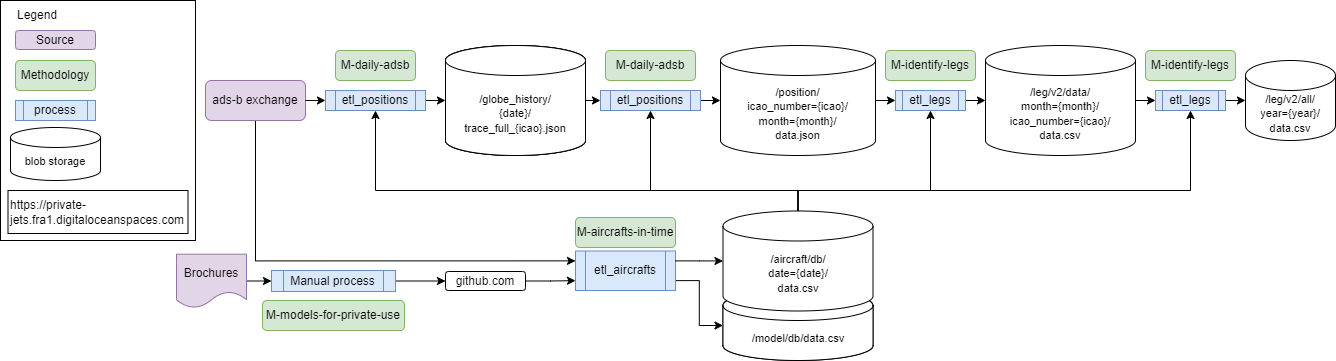

The diagram above was exported from draw.io. Its source (the exported page's mxGraphModel, read from the mxfile embedded in the PNG):
<mxGraphModel dx="1927" dy="574" grid="1" gridSize="10" guides="1" tooltips="1" connect="1" arrows="1" fold="1" page="1" pageScale="1" pageWidth="850" pageHeight="1100" background="#ffffff" math="0" shadow="0">
  <root>
    <mxCell id="0" />
    <mxCell id="1" parent="0" />
    <mxCell id="78" value="" style="html=1;dashed=0;whitespace=wrap;strokeColor=default;fontSize=12;fontColor=#000000;fillColor=default;" parent="1" vertex="1">
      <mxGeometry x="-275" width="195" height="240" as="geometry" />
    </mxCell>
    <mxCell id="37" style="edgeStyle=orthogonalEdgeStyle;html=1;exitX=0.5;exitY=1;exitDx=0;exitDy=0;entryX=0;entryY=0.25;entryDx=0;entryDy=0;fontSize=11;fontColor=#0000CC;rounded=0;" parent="1" source="3" target="36" edge="1">
      <mxGeometry relative="1" as="geometry" />
    </mxCell>
    <mxCell id="3" value="ads-b exchange" style="rounded=1;whiteSpace=wrap;html=1;fillColor=#e1d5e7;strokeColor=#9673a6;" parent="1" vertex="1">
      <mxGeometry x="-70" y="80" width="100" height="40" as="geometry" />
    </mxCell>
    <mxCell id="4" value="&lt;span style=&quot;color: rgb(0, 153, 0); font-size: 11px;&quot;&gt;/globe_history/&lt;/span&gt;&lt;br style=&quot;border-color: var(--border-color); color: rgb(0, 153, 0); font-size: 11px;&quot;&gt;&lt;span style=&quot;color: rgb(0, 153, 0); font-size: 11px;&quot;&gt;{date}/&lt;/span&gt;&lt;br style=&quot;border-color: var(--border-color); color: rgb(0, 153, 0); font-size: 11px;&quot;&gt;&lt;span style=&quot;color: rgb(0, 153, 0); font-size: 11px;&quot;&gt;trace_full_{icao}.json&lt;/span&gt;" style="shape=cylinder3;whiteSpace=wrap;html=1;boundedLbl=1;backgroundOutline=1;size=15;verticalAlign=middle;" parent="1" vertex="1">
      <mxGeometry x="170" y="45" width="140" height="110" as="geometry" />
    </mxCell>
    <mxCell id="5" value="" style="endArrow=classic;html=1;exitX=1;exitY=0.5;exitDx=0;exitDy=0;entryX=0;entryY=0.5;entryDx=0;entryDy=0;" parent="1" source="3" target="24" edge="1">
      <mxGeometry width="50" height="50" relative="1" as="geometry">
        <mxPoint x="270" y="170" as="sourcePoint" />
        <mxPoint x="320" y="120" as="targetPoint" />
      </mxGeometry>
    </mxCell>
    <mxCell id="11" value="&lt;span style=&quot;font-size: 11px;&quot;&gt;/position/&lt;/span&gt;&lt;br style=&quot;border-color: var(--border-color); font-size: 11px;&quot;&gt;&lt;span style=&quot;font-size: 11px;&quot;&gt;icao_number={icao}/&lt;/span&gt;&lt;br style=&quot;border-color: var(--border-color); font-size: 11px;&quot;&gt;&lt;span style=&quot;font-size: 11px;&quot;&gt;month={month}/&lt;/span&gt;&lt;br style=&quot;border-color: var(--border-color); font-size: 11px;&quot;&gt;&lt;span style=&quot;font-size: 11px;&quot;&gt;data.json&lt;/span&gt;" style="shape=cylinder3;whiteSpace=wrap;html=1;boundedLbl=1;backgroundOutline=1;size=15;verticalAlign=middle;fontColor=#000000;" parent="1" vertex="1">
      <mxGeometry x="445" y="45" width="155" height="110" as="geometry" />
    </mxCell>
    <UserObject label="https://private-jets.fra1.digitaloceanspaces.com" id="12">
      <mxCell style="text;whiteSpace=wrap;html=1;fontSize=12;fontColor=#000000;fontStyle=0;strokeColor=default;verticalAlign=middle;" parent="1" vertex="1">
        <mxGeometry x="-267.5" y="190" width="180" height="43" as="geometry" />
      </mxCell>
    </UserObject>
    <mxCell id="14" value="" style="endArrow=classic;html=1;exitX=1;exitY=0.5;exitDx=0;exitDy=0;entryX=0;entryY=0.5;entryDx=0;entryDy=0;entryPerimeter=0;" parent="1" source="26" target="11" edge="1">
      <mxGeometry width="50" height="50" relative="1" as="geometry">
        <mxPoint x="130" y="79.99999999999994" as="sourcePoint" />
        <mxPoint x="210" y="79.99999999999994" as="targetPoint" />
      </mxGeometry>
    </mxCell>
    <mxCell id="16" value="&lt;span style=&quot;font-size: 11px;&quot;&gt;/leg/v2/data/&lt;/span&gt;&lt;br style=&quot;border-color: var(--border-color); font-size: 11px;&quot;&gt;&lt;span style=&quot;font-size: 11px;&quot;&gt;month={month}/&lt;/span&gt;&lt;br style=&quot;border-color: var(--border-color); font-size: 11px;&quot;&gt;&lt;span style=&quot;font-size: 11px;&quot;&gt;icao_number={icao}/&lt;/span&gt;&lt;br style=&quot;border-color: var(--border-color); font-size: 11px;&quot;&gt;&lt;span style=&quot;font-size: 11px;&quot;&gt;data.csv&lt;/span&gt;" style="shape=cylinder3;whiteSpace=wrap;html=1;boundedLbl=1;backgroundOutline=1;size=15;verticalAlign=middle;fontColor=#000000;" parent="1" vertex="1">
      <mxGeometry x="710" y="45" width="150" height="110" as="geometry" />
    </mxCell>
    <mxCell id="17" value="" style="endArrow=classic;html=1;exitX=1;exitY=0.5;exitDx=0;exitDy=0;exitPerimeter=0;entryX=0;entryY=0.5;entryDx=0;entryDy=0;" parent="1" source="11" target="28" edge="1">
      <mxGeometry width="50" height="50" relative="1" as="geometry">
        <mxPoint x="270" y="79.99999999999994" as="sourcePoint" />
        <mxPoint x="375" y="79.99999999999994" as="targetPoint" />
      </mxGeometry>
    </mxCell>
    <mxCell id="21" value="&lt;span style=&quot;font-size: 11px;&quot;&gt;/leg/v2/all/&lt;/span&gt;&lt;br style=&quot;border-color: var(--border-color); font-size: 11px;&quot;&gt;&lt;span style=&quot;font-size: 11px;&quot;&gt;year={year}/&lt;/span&gt;&lt;br style=&quot;border-color: var(--border-color); font-size: 11px;&quot;&gt;&lt;span style=&quot;font-size: 11px;&quot;&gt;data.csv&lt;/span&gt;" style="shape=cylinder3;whiteSpace=wrap;html=1;boundedLbl=1;backgroundOutline=1;size=15;fontColor=#000000;" parent="1" vertex="1">
      <mxGeometry x="970" y="60" width="90" height="80" as="geometry" />
    </mxCell>
    <mxCell id="22" value="" style="endArrow=classic;html=1;exitX=1;exitY=0.5;exitDx=0;exitDy=0;exitPerimeter=0;entryX=0;entryY=0.5;entryDx=0;entryDy=0;" parent="1" source="16" target="30" edge="1">
      <mxGeometry width="50" height="50" relative="1" as="geometry">
        <mxPoint x="435" y="79.99999999999994" as="sourcePoint" />
        <mxPoint x="520" y="79.99999999999994" as="targetPoint" />
      </mxGeometry>
    </mxCell>
    <mxCell id="25" style="edgeStyle=none;html=1;exitX=1;exitY=0.5;exitDx=0;exitDy=0;entryX=0;entryY=0.5;entryDx=0;entryDy=0;entryPerimeter=0;fontSize=12;" parent="1" source="24" target="4" edge="1">
      <mxGeometry relative="1" as="geometry" />
    </mxCell>
    <mxCell id="24" value="etl_positions" style="shape=process;whiteSpace=wrap;html=1;backgroundOutline=1;fontSize=12;strokeColor=#6c8ebf;fillColor=#dae8fc;" parent="1" vertex="1">
      <mxGeometry x="50" y="90" width="100" height="20" as="geometry" />
    </mxCell>
    <mxCell id="26" value="etl_positions" style="shape=process;whiteSpace=wrap;html=1;backgroundOutline=1;fontSize=12;strokeColor=#6c8ebf;fillColor=#dae8fc;" parent="1" vertex="1">
      <mxGeometry x="325" y="90" width="100" height="20" as="geometry" />
    </mxCell>
    <mxCell id="27" value="" style="endArrow=classic;html=1;exitX=1;exitY=0.5;exitDx=0;exitDy=0;entryX=0;entryY=0.5;entryDx=0;entryDy=0;exitPerimeter=0;" parent="1" source="4" target="26" edge="1">
      <mxGeometry width="50" height="50" relative="1" as="geometry">
        <mxPoint x="370" y="49.99999999999994" as="sourcePoint" />
        <mxPoint x="375" y="79.99999999999994" as="targetPoint" />
      </mxGeometry>
    </mxCell>
    <mxCell id="29" style="edgeStyle=none;html=1;exitX=1;exitY=0.5;exitDx=0;exitDy=0;entryX=0;entryY=0.5;entryDx=0;entryDy=0;entryPerimeter=0;fontSize=12;" parent="1" source="28" target="16" edge="1">
      <mxGeometry relative="1" as="geometry" />
    </mxCell>
    <mxCell id="28" value="etl_legs" style="shape=process;whiteSpace=wrap;html=1;backgroundOutline=1;fontSize=12;strokeColor=#6c8ebf;fillColor=#dae8fc;" parent="1" vertex="1">
      <mxGeometry x="620" y="90" width="70" height="20" as="geometry" />
    </mxCell>
    <mxCell id="31" style="edgeStyle=none;html=1;exitX=1;exitY=0.5;exitDx=0;exitDy=0;entryX=0;entryY=0.5;entryDx=0;entryDy=0;entryPerimeter=0;fontSize=12;" parent="1" source="30" target="21" edge="1">
      <mxGeometry relative="1" as="geometry" />
    </mxCell>
    <mxCell id="30" value="etl_legs" style="shape=process;whiteSpace=wrap;html=1;backgroundOutline=1;fontSize=12;strokeColor=#6c8ebf;fillColor=#dae8fc;" parent="1" vertex="1">
      <mxGeometry x="880" y="90" width="70" height="20" as="geometry" />
    </mxCell>
    <mxCell id="45" style="edgeStyle=orthogonalEdgeStyle;rounded=0;html=1;exitX=0.5;exitY=0;exitDx=0;exitDy=0;exitPerimeter=0;entryX=0.5;entryY=1;entryDx=0;entryDy=0;fontSize=10;fontColor=#000000;" parent="1" source="35" target="24" edge="1">
      <mxGeometry relative="1" as="geometry">
        <Array as="points">
          <mxPoint x="523" y="190" />
          <mxPoint x="100" y="190" />
        </Array>
      </mxGeometry>
    </mxCell>
    <mxCell id="46" style="edgeStyle=orthogonalEdgeStyle;rounded=0;html=1;exitX=0.5;exitY=0;exitDx=0;exitDy=0;exitPerimeter=0;entryX=0.5;entryY=1;entryDx=0;entryDy=0;fontSize=10;fontColor=#000000;" parent="1" source="35" target="26" edge="1">
      <mxGeometry relative="1" as="geometry">
        <Array as="points">
          <mxPoint x="523" y="190" />
          <mxPoint x="375" y="190" />
        </Array>
      </mxGeometry>
    </mxCell>
    <mxCell id="47" style="edgeStyle=orthogonalEdgeStyle;rounded=0;html=1;exitX=0.5;exitY=0;exitDx=0;exitDy=0;exitPerimeter=0;entryX=0.5;entryY=1;entryDx=0;entryDy=0;fontSize=10;fontColor=#000000;" parent="1" source="35" target="28" edge="1">
      <mxGeometry relative="1" as="geometry">
        <Array as="points">
          <mxPoint x="523" y="190" />
          <mxPoint x="655" y="190" />
        </Array>
      </mxGeometry>
    </mxCell>
    <mxCell id="48" style="edgeStyle=orthogonalEdgeStyle;rounded=0;html=1;exitX=0.5;exitY=0;exitDx=0;exitDy=0;exitPerimeter=0;entryX=0.5;entryY=1;entryDx=0;entryDy=0;fontSize=10;fontColor=#000000;" parent="1" source="35" target="30" edge="1">
      <mxGeometry relative="1" as="geometry">
        <Array as="points">
          <mxPoint x="523" y="190" />
          <mxPoint x="915" y="190" />
        </Array>
      </mxGeometry>
    </mxCell>
    <mxCell id="58" style="edgeStyle=orthogonalEdgeStyle;rounded=0;html=1;exitX=1;exitY=0.75;exitDx=0;exitDy=0;entryX=0;entryY=0.5;entryDx=0;entryDy=0;entryPerimeter=0;fontSize=10;fontColor=#000000;" parent="1" source="36" target="57" edge="1">
      <mxGeometry relative="1" as="geometry" />
    </mxCell>
    <mxCell id="36" value="etl_aircrafts" style="shape=process;whiteSpace=wrap;html=1;backgroundOutline=1;fontSize=12;strokeColor=#6c8ebf;fillColor=#dae8fc;" parent="1" vertex="1">
      <mxGeometry x="300" y="250.5" width="100" height="39.5" as="geometry" />
    </mxCell>
    <mxCell id="51" value="M-aircrafts-in-time" style="rounded=1;whiteSpace=wrap;html=1;strokeColor=#82b366;fontSize=12;fillColor=#d5e8d4;" parent="1" vertex="1">
      <mxGeometry x="300" y="217" width="100" height="30" as="geometry" />
    </mxCell>
    <mxCell id="52" value="M-daily-adsb" style="rounded=1;whiteSpace=wrap;html=1;strokeColor=#82b366;fontSize=12;fillColor=#d5e8d4;" parent="1" vertex="1">
      <mxGeometry x="60" y="50" width="80" height="30" as="geometry" />
    </mxCell>
    <mxCell id="56" style="edgeStyle=orthogonalEdgeStyle;rounded=0;html=1;exitX=1;exitY=0.5;exitDx=0;exitDy=0;fontSize=10;fontColor=#000000;entryX=0;entryY=0.75;entryDx=0;entryDy=0;" parent="1" source="55" target="36" edge="1">
      <mxGeometry relative="1" as="geometry">
        <mxPoint x="50" y="270" as="targetPoint" />
      </mxGeometry>
    </mxCell>
    <mxCell id="55" value="github.com" style="rounded=1;whiteSpace=wrap;html=1;" parent="1" vertex="1">
      <mxGeometry x="170" y="271" width="80" height="19" as="geometry" />
    </mxCell>
    <mxCell id="57" value="&lt;font color=&quot;#009900&quot;&gt;&lt;span style=&quot;font-size: 11px;&quot;&gt;/model/db/data.csv&lt;/span&gt;&lt;/font&gt;" style="shape=cylinder3;whiteSpace=wrap;html=1;boundedLbl=1;backgroundOutline=1;size=15;verticalAlign=middle;" parent="1" vertex="1">
      <mxGeometry x="447.5" y="290" width="150" height="70" as="geometry" />
    </mxCell>
    <mxCell id="59" value="M-daily-adsb" style="rounded=1;whiteSpace=wrap;html=1;strokeColor=#82b366;fontSize=12;fillColor=#d5e8d4;" parent="1" vertex="1">
      <mxGeometry x="330" y="50" width="90" height="30" as="geometry" />
    </mxCell>
    <mxCell id="61" value="M-identify-legs" style="rounded=1;whiteSpace=wrap;html=1;strokeColor=#82b366;fontSize=12;fillColor=#d5e8d4;" parent="1" vertex="1">
      <mxGeometry x="610" y="50" width="90" height="30" as="geometry" />
    </mxCell>
    <mxCell id="62" value="M-identify-legs" style="rounded=1;whiteSpace=wrap;html=1;strokeColor=#82b366;fontSize=12;fillColor=#d5e8d4;" parent="1" vertex="1">
      <mxGeometry x="870" y="50" width="90" height="30" as="geometry" />
    </mxCell>
    <mxCell id="64" style="edgeStyle=orthogonalEdgeStyle;rounded=0;html=1;exitX=1;exitY=0.25;exitDx=0;exitDy=0;entryX=0;entryY=0.5;entryDx=0;entryDy=0;entryPerimeter=0;fontSize=10;fontColor=#000000;" parent="1" source="36" target="35" edge="1">
      <mxGeometry relative="1" as="geometry">
        <mxPoint x="160" y="280.2499999999998" as="sourcePoint" />
        <mxPoint x="457.5" y="342" as="targetPoint" />
      </mxGeometry>
    </mxCell>
    <mxCell id="65" value="Source" style="rounded=1;whiteSpace=wrap;html=1;fillColor=#e1d5e7;strokeColor=#9673a6;" parent="1" vertex="1">
      <mxGeometry x="-260" y="30" width="80" height="19" as="geometry" />
    </mxCell>
    <mxCell id="66" value="Legend" style="text;html=1;strokeColor=none;fillColor=none;align=left;verticalAlign=middle;whiteSpace=wrap;rounded=0;fontSize=12;fontColor=#000000;" parent="1" vertex="1">
      <mxGeometry x="-260" width="60" height="30" as="geometry" />
    </mxCell>
    <mxCell id="72" style="edgeStyle=orthogonalEdgeStyle;rounded=0;html=1;exitX=1;exitY=0.5;exitDx=0;exitDy=0;entryX=0;entryY=0.5;entryDx=0;entryDy=0;fontSize=12;fontColor=#000000;" parent="1" source="69" target="71" edge="1">
      <mxGeometry relative="1" as="geometry" />
    </mxCell>
    <mxCell id="69" value="Brochures" style="shape=document;whiteSpace=wrap;html=1;boundedLbl=1;strokeColor=#9673a6;fontSize=12;fillColor=#e1d5e7;" parent="1" vertex="1">
      <mxGeometry x="-99" y="253.69" width="70" height="53.62" as="geometry" />
    </mxCell>
    <mxCell id="73" style="edgeStyle=orthogonalEdgeStyle;rounded=0;html=1;exitX=1;exitY=0.5;exitDx=0;exitDy=0;entryX=0;entryY=0.5;entryDx=0;entryDy=0;fontSize=12;fontColor=#000000;" parent="1" source="71" target="55" edge="1">
      <mxGeometry relative="1" as="geometry" />
    </mxCell>
    <mxCell id="71" value="Manual process" style="shape=process;whiteSpace=wrap;html=1;backgroundOutline=1;fontSize=12;strokeColor=#6c8ebf;fillColor=#dae8fc;" parent="1" vertex="1">
      <mxGeometry x="-4" y="270" width="124" height="21" as="geometry" />
    </mxCell>
    <mxCell id="74" value="Methodology" style="rounded=1;whiteSpace=wrap;html=1;strokeColor=#82b366;fontSize=12;fillColor=#d5e8d4;" parent="1" vertex="1">
      <mxGeometry x="-260" y="60" width="80" height="30" as="geometry" />
    </mxCell>
    <mxCell id="75" value="process" style="shape=process;whiteSpace=wrap;html=1;backgroundOutline=1;fontSize=12;strokeColor=#6c8ebf;fillColor=#dae8fc;" parent="1" vertex="1">
      <mxGeometry x="-260" y="100" width="80" height="20" as="geometry" />
    </mxCell>
    <mxCell id="81" value="&lt;span style=&quot;color: rgb(0, 153, 0); font-size: 11px;&quot;&gt;/globe_history/&lt;/span&gt;&lt;br style=&quot;border-color: var(--border-color); color: rgb(0, 153, 0); font-size: 11px;&quot;&gt;&lt;span style=&quot;color: rgb(0, 153, 0); font-size: 11px;&quot;&gt;{date}/&lt;/span&gt;&lt;br style=&quot;border-color: var(--border-color); color: rgb(0, 153, 0); font-size: 11px;&quot;&gt;&lt;span style=&quot;color: rgb(0, 153, 0); font-size: 11px;&quot;&gt;trace_full_{icao}.json&lt;/span&gt;" style="shape=cylinder3;whiteSpace=wrap;html=1;boundedLbl=1;backgroundOutline=1;size=15;verticalAlign=middle;" parent="1" vertex="1">
      <mxGeometry x="170" y="45" width="140" height="110" as="geometry" />
    </mxCell>
    <mxCell id="82" value="&lt;font&gt;&lt;span style=&quot;font-size: 11px;&quot;&gt;blob storage&lt;br&gt;&lt;br&gt;&lt;/span&gt;&lt;/font&gt;" style="shape=cylinder3;whiteSpace=wrap;html=1;boundedLbl=1;backgroundOutline=1;size=10;verticalAlign=top;fontColor=#000000;" parent="1" vertex="1">
      <mxGeometry x="-265" y="127" width="90" height="53" as="geometry" />
    </mxCell>
    <mxCell id="84" value="&lt;span style=&quot;font-size: 11px;&quot;&gt;/globe_history/&lt;/span&gt;&lt;br style=&quot;border-color: var(--border-color); font-size: 11px;&quot;&gt;&lt;span style=&quot;font-size: 11px;&quot;&gt;{date}/&lt;/span&gt;&lt;br style=&quot;border-color: var(--border-color); font-size: 11px;&quot;&gt;&lt;span style=&quot;font-size: 11px;&quot;&gt;trace_full_{icao}.json&lt;/span&gt;" style="shape=cylinder3;whiteSpace=wrap;html=1;boundedLbl=1;backgroundOutline=1;size=15;verticalAlign=middle;fontColor=#000000;" parent="1" vertex="1">
      <mxGeometry x="170" y="45" width="140" height="110" as="geometry" />
    </mxCell>
    <mxCell id="85" value="&lt;font&gt;&lt;span style=&quot;font-size: 11px;&quot;&gt;/model/db/data.csv&lt;/span&gt;&lt;/font&gt;" style="shape=cylinder3;whiteSpace=wrap;html=1;boundedLbl=1;backgroundOutline=1;size=15;verticalAlign=middle;fontColor=#000000;" parent="1" vertex="1">
      <mxGeometry x="447.5" y="290" width="150" height="70" as="geometry" />
    </mxCell>
    <mxCell id="35" value="&lt;font&gt;&lt;span style=&quot;font-size: 11px;&quot;&gt;/aircraft/db/&lt;br&gt;date={date}/&lt;br&gt;data.csv&lt;/span&gt;&lt;/font&gt;" style="shape=cylinder3;whiteSpace=wrap;html=1;boundedLbl=1;backgroundOutline=1;size=15;verticalAlign=middle;fontColor=#000000;" parent="1" vertex="1">
      <mxGeometry x="447.5" y="210.5" width="150" height="100" as="geometry" />
    </mxCell>
    <mxCell id="86" value="M-models-for-private-use" style="rounded=1;whiteSpace=wrap;html=1;strokeColor=#82b366;fontSize=12;fillColor=#d5e8d4;" parent="1" vertex="1">
      <mxGeometry x="-13" y="300" width="142" height="30" as="geometry" />
    </mxCell>
  </root>
</mxGraphModel>